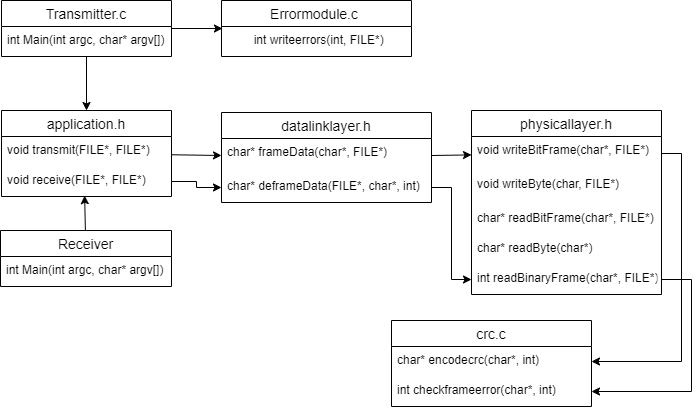

The diagram above was exported from draw.io. Its source (the exported page's mxGraphModel, read from the mxfile embedded in the PNG):
<mxGraphModel dx="868" dy="401" grid="1" gridSize="10" guides="1" tooltips="1" connect="1" arrows="1" fold="1" page="1" pageScale="1" pageWidth="827" pageHeight="1169" math="0" shadow="0">
  <root>
    <mxCell id="0" />
    <mxCell id="1" parent="0" />
    <mxCell id="2" style="rounded=0;orthogonalLoop=1;jettySize=auto;html=1;entryX=0;entryY=0.5;entryDx=0;entryDy=0;" edge="1" source="7" target="5" parent="1">
      <mxGeometry relative="1" as="geometry" />
    </mxCell>
    <mxCell id="3" style="edgeStyle=none;rounded=0;orthogonalLoop=1;jettySize=auto;html=1;exitX=1;exitY=0.5;exitDx=0;exitDy=0;" edge="1" source="5" target="20" parent="1">
      <mxGeometry relative="1" as="geometry">
        <mxPoint x="510" y="204" as="sourcePoint" />
      </mxGeometry>
    </mxCell>
    <mxCell id="4" value="datalinklayer.h" style="swimlane;fontStyle=0;childLayout=stackLayout;horizontal=1;startSize=26;horizontalStack=0;resizeParent=1;resizeParentMax=0;resizeLast=0;collapsible=1;marginBottom=0;align=center;fontSize=14;" vertex="1" parent="1">
      <mxGeometry x="340" y="162" width="210" height="90" as="geometry" />
    </mxCell>
    <mxCell id="5" value="char* frameData(char*, FILE*)" style="text;strokeColor=none;fillColor=none;spacingLeft=4;spacingRight=4;overflow=hidden;rotatable=0;points=[[0,0.5],[1,0.5]];portConstraint=eastwest;fontSize=12;" vertex="1" parent="4">
      <mxGeometry y="26" width="210" height="34" as="geometry" />
    </mxCell>
    <mxCell id="6" value="char* deframeData(FILE*, char*, int)" style="text;strokeColor=none;fillColor=none;spacingLeft=4;spacingRight=4;overflow=hidden;rotatable=0;points=[[0,0.5],[1,0.5]];portConstraint=eastwest;fontSize=12;" vertex="1" parent="4">
      <mxGeometry y="60" width="210" height="30" as="geometry" />
    </mxCell>
    <mxCell id="7" value="application.h" style="swimlane;fontStyle=0;childLayout=stackLayout;horizontal=1;startSize=26;horizontalStack=0;resizeParent=1;resizeParentMax=0;resizeLast=0;collapsible=1;marginBottom=0;align=center;fontSize=14;" vertex="1" parent="1">
      <mxGeometry x="120" y="160" width="170" height="86" as="geometry" />
    </mxCell>
    <mxCell id="8" value="void transmit(FILE*, FILE*)" style="text;strokeColor=none;fillColor=none;spacingLeft=4;spacingRight=4;overflow=hidden;rotatable=0;points=[[0,0.5],[1,0.5]];portConstraint=eastwest;fontSize=12;" vertex="1" parent="7">
      <mxGeometry y="26" width="170" height="30" as="geometry" />
    </mxCell>
    <mxCell id="9" value="void receive(FILE*, FILE*)" style="text;strokeColor=none;fillColor=none;spacingLeft=4;spacingRight=4;overflow=hidden;rotatable=0;points=[[0,0.5],[1,0.5]];portConstraint=eastwest;fontSize=12;" vertex="1" parent="7">
      <mxGeometry y="56" width="170" height="30" as="geometry" />
    </mxCell>
    <mxCell id="10" style="edgeStyle=orthogonalEdgeStyle;rounded=0;orthogonalLoop=1;jettySize=auto;html=1;entryX=0.5;entryY=0;entryDx=0;entryDy=0;" edge="1" source="12" target="7" parent="1">
      <mxGeometry relative="1" as="geometry" />
    </mxCell>
    <mxCell id="11" style="edgeStyle=orthogonalEdgeStyle;rounded=0;orthogonalLoop=1;jettySize=auto;html=1;entryX=0.005;entryY=0.067;entryDx=0;entryDy=0;entryPerimeter=0;" edge="1" source="12" target="18" parent="1">
      <mxGeometry relative="1" as="geometry" />
    </mxCell>
    <mxCell id="12" value="Transmitter.c" style="swimlane;fontStyle=0;childLayout=stackLayout;horizontal=1;startSize=26;horizontalStack=0;resizeParent=1;resizeParentMax=0;resizeLast=0;collapsible=1;marginBottom=0;align=center;fontSize=14;" vertex="1" parent="1">
      <mxGeometry x="120" y="50" width="170" height="56" as="geometry" />
    </mxCell>
    <mxCell id="13" value="int Main(int argc, char* argv[])" style="text;strokeColor=none;fillColor=none;spacingLeft=4;spacingRight=4;overflow=hidden;rotatable=0;points=[[0,0.5],[1,0.5]];portConstraint=eastwest;fontSize=12;" vertex="1" parent="12">
      <mxGeometry y="26" width="170" height="30" as="geometry" />
    </mxCell>
    <mxCell id="14" style="rounded=0;orthogonalLoop=1;jettySize=auto;html=1;entryX=0.489;entryY=0.972;entryDx=0;entryDy=0;entryPerimeter=0;" edge="1" source="15" target="9" parent="1">
      <mxGeometry relative="1" as="geometry">
        <mxPoint x="200" y="250" as="targetPoint" />
      </mxGeometry>
    </mxCell>
    <mxCell id="15" value="Receiver" style="swimlane;fontStyle=0;childLayout=stackLayout;horizontal=1;startSize=26;horizontalStack=0;resizeParent=1;resizeParentMax=0;resizeLast=0;collapsible=1;marginBottom=0;align=center;fontSize=14;" vertex="1" parent="1">
      <mxGeometry x="119" y="280" width="171" height="56" as="geometry" />
    </mxCell>
    <mxCell id="16" value="int Main(int argc, char* argv[])" style="text;strokeColor=none;fillColor=none;spacingLeft=4;spacingRight=4;overflow=hidden;rotatable=0;points=[[0,0.5],[1,0.5]];portConstraint=eastwest;fontSize=12;" vertex="1" parent="15">
      <mxGeometry y="26" width="171" height="30" as="geometry" />
    </mxCell>
    <mxCell id="17" value="Errormodule.c " style="swimlane;fontStyle=0;childLayout=stackLayout;horizontal=1;startSize=26;horizontalStack=0;resizeParent=1;resizeParentMax=0;resizeLast=0;collapsible=1;marginBottom=0;align=center;fontSize=14;" vertex="1" parent="1">
      <mxGeometry x="340" y="50" width="190" height="56" as="geometry" />
    </mxCell>
    <mxCell id="18" value="        int writeerrors(int, FILE*)" style="text;strokeColor=none;fillColor=none;spacingLeft=4;spacingRight=4;overflow=hidden;rotatable=0;points=[[0,0.5],[1,0.5]];portConstraint=eastwest;fontSize=12;" vertex="1" parent="17">
      <mxGeometry y="26" width="190" height="30" as="geometry" />
    </mxCell>
    <mxCell id="19" value="physicallayer.h" style="swimlane;fontStyle=0;childLayout=stackLayout;horizontal=1;startSize=26;horizontalStack=0;resizeParent=1;resizeParentMax=0;resizeLast=0;collapsible=1;marginBottom=0;align=center;fontSize=14;" vertex="1" parent="1">
      <mxGeometry x="590" y="160" width="190" height="184" as="geometry" />
    </mxCell>
    <mxCell id="20" value="void writeBitFrame(char*, FILE*)" style="text;strokeColor=none;fillColor=none;spacingLeft=4;spacingRight=4;overflow=hidden;rotatable=0;points=[[0,0.5],[1,0.5]];portConstraint=eastwest;fontSize=12;" vertex="1" parent="19">
      <mxGeometry y="26" width="190" height="34" as="geometry" />
    </mxCell>
    <mxCell id="21" value="void writeByte(char, FILE*)" style="text;strokeColor=none;fillColor=none;spacingLeft=4;spacingRight=4;overflow=hidden;rotatable=0;points=[[0,0.5],[1,0.5]];portConstraint=eastwest;fontSize=12;" vertex="1" parent="19">
      <mxGeometry y="60" width="190" height="34" as="geometry" />
    </mxCell>
    <mxCell id="22" value="char* readBitFrame(char*, FILE*)" style="text;strokeColor=none;fillColor=none;spacingLeft=4;spacingRight=4;overflow=hidden;rotatable=0;points=[[0,0.5],[1,0.5]];portConstraint=eastwest;fontSize=12;" vertex="1" parent="19">
      <mxGeometry y="94" width="190" height="30" as="geometry" />
    </mxCell>
    <mxCell id="23" value="char* readByte(char*)" style="text;strokeColor=none;fillColor=none;spacingLeft=4;spacingRight=4;overflow=hidden;rotatable=0;points=[[0,0.5],[1,0.5]];portConstraint=eastwest;fontSize=12;" vertex="1" parent="19">
      <mxGeometry y="124" width="190" height="30" as="geometry" />
    </mxCell>
    <mxCell id="24" value="int readBinaryFrame(char*, FILE*)" style="text;strokeColor=none;fillColor=none;spacingLeft=4;spacingRight=4;overflow=hidden;rotatable=0;points=[[0,0.5],[1,0.5]];portConstraint=eastwest;fontSize=12;" vertex="1" parent="19">
      <mxGeometry y="154" width="190" height="30" as="geometry" />
    </mxCell>
    <mxCell id="25" style="edgeStyle=orthogonalEdgeStyle;rounded=0;orthogonalLoop=1;jettySize=auto;html=1;exitX=1;exitY=0.5;exitDx=0;exitDy=0;" edge="1" source="20" target="30" parent="1">
      <mxGeometry relative="1" as="geometry" />
    </mxCell>
    <mxCell id="26" style="edgeStyle=orthogonalEdgeStyle;rounded=0;orthogonalLoop=1;jettySize=auto;html=1;entryX=0;entryY=0.5;entryDx=0;entryDy=0;" edge="1" source="6" target="24" parent="1">
      <mxGeometry relative="1" as="geometry" />
    </mxCell>
    <mxCell id="27" style="edgeStyle=orthogonalEdgeStyle;rounded=0;orthogonalLoop=1;jettySize=auto;html=1;exitX=1;exitY=0.5;exitDx=0;exitDy=0;entryX=1;entryY=0.5;entryDx=0;entryDy=0;" edge="1" source="24" target="31" parent="1">
      <mxGeometry relative="1" as="geometry">
        <Array as="points">
          <mxPoint x="810" y="329" />
          <mxPoint x="810" y="441" />
        </Array>
      </mxGeometry>
    </mxCell>
    <mxCell id="28" style="edgeStyle=orthogonalEdgeStyle;rounded=0;orthogonalLoop=1;jettySize=auto;html=1;exitX=1;exitY=0.5;exitDx=0;exitDy=0;" edge="1" source="9" target="6" parent="1">
      <mxGeometry relative="1" as="geometry" />
    </mxCell>
    <mxCell id="29" value="crc.c" style="swimlane;fontStyle=0;childLayout=stackLayout;horizontal=1;startSize=26;horizontalStack=0;resizeParent=1;resizeParentMax=0;resizeLast=0;collapsible=1;marginBottom=0;align=center;fontSize=14;" vertex="1" parent="1">
      <mxGeometry x="510" y="370" width="200" height="86" as="geometry" />
    </mxCell>
    <mxCell id="30" value="char* encodecrc(char*, int)" style="text;strokeColor=none;fillColor=none;spacingLeft=4;spacingRight=4;overflow=hidden;rotatable=0;points=[[0,0.5],[1,0.5]];portConstraint=eastwest;fontSize=12;" vertex="1" parent="29">
      <mxGeometry y="26" width="200" height="30" as="geometry" />
    </mxCell>
    <mxCell id="31" value="int checkframeerror(char*, int)" style="text;strokeColor=none;fillColor=none;spacingLeft=4;spacingRight=4;overflow=hidden;rotatable=0;points=[[0,0.5],[1,0.5]];portConstraint=eastwest;fontSize=12;" vertex="1" parent="29">
      <mxGeometry y="56" width="200" height="30" as="geometry" />
    </mxCell>
  </root>
</mxGraphModel>